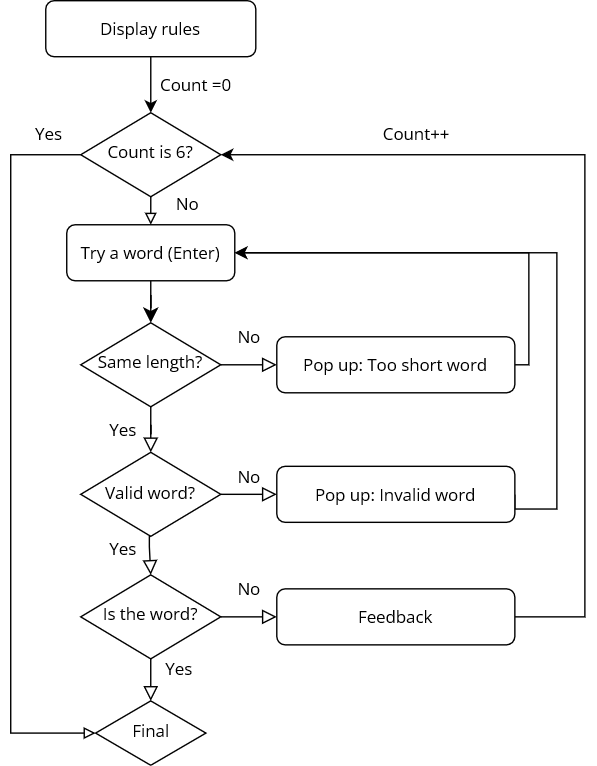

The diagram above was exported from draw.io. Its source (the exported page's mxGraphModel, read from the mxfile embedded in the PNG):
<mxGraphModel dx="1434" dy="746" grid="1" gridSize="10" guides="1" tooltips="1" connect="1" arrows="1" fold="1" page="1" pageScale="1" pageWidth="827" pageHeight="1169" math="0" shadow="0">
  <root>
    <mxCell id="WIyWlLk6GJQsqaUBKTNV-0" />
    <mxCell id="WIyWlLk6GJQsqaUBKTNV-1" parent="WIyWlLk6GJQsqaUBKTNV-0" />
    <mxCell id="WIyWlLk6GJQsqaUBKTNV-2" value="" style="rounded=0;html=1;jettySize=auto;orthogonalLoop=1;fontSize=12;endArrow=classic;endFill=1;endSize=8;strokeWidth=1;shadow=0;labelBackgroundColor=none;edgeStyle=orthogonalEdgeStyle;comic=0;fontFamily=Open Sans;fontSource=https%3A%2F%2Ffonts.googleapis.com%2Fcss%3Ffamily%3DOpen%2BSans;fontStyle=0;verticalAlign=middle;" parent="WIyWlLk6GJQsqaUBKTNV-1" source="WIyWlLk6GJQsqaUBKTNV-3" target="WIyWlLk6GJQsqaUBKTNV-6" edge="1">
      <mxGeometry relative="1" as="geometry" />
    </mxCell>
    <mxCell id="WIyWlLk6GJQsqaUBKTNV-3" value="&lt;font style=&quot;font-size: 12px;&quot;&gt;Try a word (Enter)&lt;/font&gt;" style="rounded=1;whiteSpace=wrap;html=1;fontSize=12;glass=0;strokeWidth=1;shadow=0;comic=0;fontFamily=Open Sans;fontSource=https%3A%2F%2Ffonts.googleapis.com%2Fcss%3Ffamily%3DOpen%2BSans;fontStyle=0;verticalAlign=middle;" parent="WIyWlLk6GJQsqaUBKTNV-1" vertex="1">
      <mxGeometry x="60" y="230" width="120" height="40" as="geometry" />
    </mxCell>
    <mxCell id="WIyWlLk6GJQsqaUBKTNV-4" value="Yes" style="rounded=0;html=1;jettySize=auto;orthogonalLoop=1;fontSize=12;endArrow=block;endFill=0;endSize=8;strokeWidth=1;shadow=0;labelBackgroundColor=none;edgeStyle=orthogonalEdgeStyle;entryX=0.5;entryY=0;entryDx=0;entryDy=0;comic=0;fontFamily=Open Sans;fontSource=https%3A%2F%2Ffonts.googleapis.com%2Fcss%3Ffamily%3DOpen%2BSans;fontStyle=0;verticalAlign=middle;" parent="WIyWlLk6GJQsqaUBKTNV-1" source="WIyWlLk6GJQsqaUBKTNV-6" target="WIyWlLk6GJQsqaUBKTNV-10" edge="1">
      <mxGeometry y="20" relative="1" as="geometry">
        <mxPoint as="offset" />
        <Array as="points" />
      </mxGeometry>
    </mxCell>
    <mxCell id="WIyWlLk6GJQsqaUBKTNV-5" value="No" style="edgeStyle=orthogonalEdgeStyle;rounded=0;html=1;jettySize=auto;orthogonalLoop=1;fontSize=12;endArrow=block;endFill=0;endSize=8;strokeWidth=1;shadow=0;labelBackgroundColor=none;comic=0;fontFamily=Open Sans;fontSource=https%3A%2F%2Ffonts.googleapis.com%2Fcss%3Ffamily%3DOpen%2BSans;fontStyle=0;verticalAlign=middle;" parent="WIyWlLk6GJQsqaUBKTNV-1" source="WIyWlLk6GJQsqaUBKTNV-6" target="WIyWlLk6GJQsqaUBKTNV-7" edge="1">
      <mxGeometry y="20" relative="1" as="geometry">
        <mxPoint as="offset" />
      </mxGeometry>
    </mxCell>
    <mxCell id="WIyWlLk6GJQsqaUBKTNV-6" value="&lt;font style=&quot;font-size: 12px;&quot;&gt;Same length?&lt;/font&gt;" style="rhombus;whiteSpace=wrap;html=1;shadow=0;fontFamily=Open Sans;fontSize=12;align=center;strokeWidth=1;spacing=6;spacingTop=-4;comic=0;fontSource=https%3A%2F%2Ffonts.googleapis.com%2Fcss%3Ffamily%3DOpen%2BSans;fontStyle=0;verticalAlign=middle;" parent="WIyWlLk6GJQsqaUBKTNV-1" vertex="1">
      <mxGeometry x="70" y="300" width="100" height="60" as="geometry" />
    </mxCell>
    <mxCell id="ZYrXhItKlOcjYRm_MLzh-3" style="edgeStyle=orthogonalEdgeStyle;rounded=0;orthogonalLoop=1;jettySize=auto;html=1;entryX=1;entryY=0.5;entryDx=0;entryDy=0;exitX=1;exitY=0.5;exitDx=0;exitDy=0;comic=0;fontFamily=Open Sans;fontSource=https%3A%2F%2Ffonts.googleapis.com%2Fcss%3Ffamily%3DOpen%2BSans;fontSize=12;fontStyle=0;verticalAlign=middle;strokeWidth=1;" parent="WIyWlLk6GJQsqaUBKTNV-1" source="WIyWlLk6GJQsqaUBKTNV-7" target="WIyWlLk6GJQsqaUBKTNV-3" edge="1">
      <mxGeometry relative="1" as="geometry">
        <Array as="points">
          <mxPoint x="390" y="330" />
          <mxPoint x="390" y="250" />
        </Array>
      </mxGeometry>
    </mxCell>
    <mxCell id="WIyWlLk6GJQsqaUBKTNV-7" value="&lt;font style=&quot;font-size: 12px;&quot;&gt;Pop up: Too short word &lt;/font&gt;" style="rounded=1;whiteSpace=wrap;html=1;fontSize=12;glass=0;strokeWidth=1;shadow=0;comic=0;fontFamily=Open Sans;fontSource=https%3A%2F%2Ffonts.googleapis.com%2Fcss%3Ffamily%3DOpen%2BSans;fontStyle=0;verticalAlign=middle;" parent="WIyWlLk6GJQsqaUBKTNV-1" vertex="1">
      <mxGeometry x="210" y="310" width="170" height="40" as="geometry" />
    </mxCell>
    <mxCell id="WIyWlLk6GJQsqaUBKTNV-8" value="No" style="rounded=0;html=1;jettySize=auto;orthogonalLoop=1;fontSize=12;endArrow=block;endFill=0;endSize=8;strokeWidth=1;shadow=0;labelBackgroundColor=none;edgeStyle=orthogonalEdgeStyle;entryX=0;entryY=0.5;entryDx=0;entryDy=0;comic=0;fontFamily=Open Sans;fontSource=https%3A%2F%2Ffonts.googleapis.com%2Fcss%3Ffamily%3DOpen%2BSans;fontStyle=0;verticalAlign=middle;" parent="WIyWlLk6GJQsqaUBKTNV-1" source="WIyWlLk6GJQsqaUBKTNV-10" target="WIyWlLk6GJQsqaUBKTNV-12" edge="1">
      <mxGeometry y="13" relative="1" as="geometry">
        <mxPoint as="offset" />
      </mxGeometry>
    </mxCell>
    <mxCell id="WIyWlLk6GJQsqaUBKTNV-9" value="Yes" style="edgeStyle=orthogonalEdgeStyle;rounded=0;html=1;jettySize=auto;orthogonalLoop=1;fontSize=12;endArrow=block;endFill=0;endSize=8;strokeWidth=1;shadow=0;labelBackgroundColor=none;entryX=0.5;entryY=0;entryDx=0;entryDy=0;comic=0;fontFamily=Open Sans;fontSource=https%3A%2F%2Ffonts.googleapis.com%2Fcss%3Ffamily%3DOpen%2BSans;fontStyle=0;verticalAlign=middle;" parent="WIyWlLk6GJQsqaUBKTNV-1" source="WIyWlLk6GJQsqaUBKTNV-10" target="ZYrXhItKlOcjYRm_MLzh-16" edge="1">
      <mxGeometry x="-0.4431" y="-19" relative="1" as="geometry">
        <mxPoint as="offset" />
        <mxPoint x="120" y="540" as="targetPoint" />
        <Array as="points">
          <mxPoint x="119" y="460" />
          <mxPoint x="119" y="460" />
        </Array>
      </mxGeometry>
    </mxCell>
    <mxCell id="WIyWlLk6GJQsqaUBKTNV-10" value="&lt;font style=&quot;font-size: 12px;&quot;&gt;Valid word?&lt;/font&gt;" style="rhombus;whiteSpace=wrap;html=1;shadow=0;fontFamily=Open Sans;fontSize=12;align=center;strokeWidth=1;spacing=6;spacingTop=-4;comic=0;fontSource=https%3A%2F%2Ffonts.googleapis.com%2Fcss%3Ffamily%3DOpen%2BSans;fontStyle=0;verticalAlign=middle;" parent="WIyWlLk6GJQsqaUBKTNV-1" vertex="1">
      <mxGeometry x="70" y="392.5" width="100" height="60" as="geometry" />
    </mxCell>
    <mxCell id="ZYrXhItKlOcjYRm_MLzh-4" style="edgeStyle=orthogonalEdgeStyle;rounded=0;orthogonalLoop=1;jettySize=auto;html=1;exitX=1;exitY=0.5;exitDx=0;exitDy=0;comic=0;fontFamily=Open Sans;fontSource=https%3A%2F%2Ffonts.googleapis.com%2Fcss%3Ffamily%3DOpen%2BSans;fontSize=12;fontStyle=0;verticalAlign=middle;strokeWidth=1;" parent="WIyWlLk6GJQsqaUBKTNV-1" source="WIyWlLk6GJQsqaUBKTNV-12" edge="1">
      <mxGeometry relative="1" as="geometry">
        <mxPoint x="180" y="250" as="targetPoint" />
        <Array as="points">
          <mxPoint x="380" y="433" />
          <mxPoint x="410" y="433" />
          <mxPoint x="410" y="250" />
        </Array>
      </mxGeometry>
    </mxCell>
    <mxCell id="WIyWlLk6GJQsqaUBKTNV-12" value="&lt;font style=&quot;font-size: 12px;&quot;&gt;Pop up: Invalid word&lt;/font&gt;" style="rounded=1;whiteSpace=wrap;html=1;fontSize=12;glass=0;strokeWidth=1;shadow=0;comic=0;fontFamily=Open Sans;fontSource=https%3A%2F%2Ffonts.googleapis.com%2Fcss%3Ffamily%3DOpen%2BSans;fontStyle=0;verticalAlign=middle;" parent="WIyWlLk6GJQsqaUBKTNV-1" vertex="1">
      <mxGeometry x="210" y="402.5" width="170" height="40" as="geometry" />
    </mxCell>
    <mxCell id="ZYrXhItKlOcjYRm_MLzh-8" value="&lt;font data-font-src=&quot;https://fonts.googleapis.com/css?family=Open+Sans&quot; style=&quot;font-size: 12px;&quot;&gt;Final&lt;/font&gt;" style="rhombus;whiteSpace=wrap;html=1;shadow=0;fontFamily=Open Sans;fontSize=12;align=center;strokeWidth=1;spacing=6;spacingTop=-4;fontSource=https%3A%2F%2Ffonts.googleapis.com%2Fcss%3Ffamily%3DOpen%2BSans;fontStyle=0;verticalAlign=middle;" parent="WIyWlLk6GJQsqaUBKTNV-1" vertex="1">
      <mxGeometry x="80.61999999999999" y="570" width="78.75" height="46" as="geometry" />
    </mxCell>
    <mxCell id="ZYrXhItKlOcjYRm_MLzh-10" value="Yes" style="rounded=0;html=1;jettySize=auto;orthogonalLoop=1;fontSize=12;endArrow=block;endFill=0;endSize=8;strokeWidth=1;shadow=0;labelBackgroundColor=none;edgeStyle=orthogonalEdgeStyle;entryX=0.5;entryY=0;entryDx=0;entryDy=0;exitX=0.5;exitY=1;exitDx=0;exitDy=0;startArrow=none;comic=0;fontFamily=Open Sans;fontSource=https%3A%2F%2Ffonts.googleapis.com%2Fcss%3Ffamily%3DOpen%2BSans;fontStyle=0;verticalAlign=middle;" parent="WIyWlLk6GJQsqaUBKTNV-1" source="ZYrXhItKlOcjYRm_MLzh-16" target="ZYrXhItKlOcjYRm_MLzh-8" edge="1">
      <mxGeometry x="-0.5001" y="20" relative="1" as="geometry">
        <mxPoint as="offset" />
        <mxPoint x="120" y="580" as="sourcePoint" />
        <mxPoint x="130.0344827586207" y="430.0282935455348" as="targetPoint" />
      </mxGeometry>
    </mxCell>
    <mxCell id="ZYrXhItKlOcjYRm_MLzh-13" style="edgeStyle=orthogonalEdgeStyle;rounded=0;orthogonalLoop=1;jettySize=auto;html=1;fontFamily=Open Sans;fontSize=12;exitX=1;exitY=0.5;exitDx=0;exitDy=0;entryX=1;entryY=0.5;entryDx=0;entryDy=0;comic=0;fontSource=https%3A%2F%2Ffonts.googleapis.com%2Fcss%3Ffamily%3DOpen%2BSans;fontStyle=0;verticalAlign=middle;strokeWidth=1;" parent="WIyWlLk6GJQsqaUBKTNV-1" source="ZYrXhItKlOcjYRm_MLzh-11" target="ZYrXhItKlOcjYRm_MLzh-22" edge="1">
      <mxGeometry relative="1" as="geometry">
        <mxPoint x="180" y="250" as="targetPoint" />
        <Array as="points">
          <mxPoint x="430" y="510" />
          <mxPoint x="430" y="180" />
        </Array>
      </mxGeometry>
    </mxCell>
    <mxCell id="ZYrXhItKlOcjYRm_MLzh-11" value="Feedback" style="rounded=1;whiteSpace=wrap;html=1;fontSize=12;glass=0;strokeWidth=1;shadow=0;comic=0;fontFamily=Open Sans;fontSource=https%3A%2F%2Ffonts.googleapis.com%2Fcss%3Ffamily%3DOpen%2BSans;fontStyle=0;verticalAlign=middle;" parent="WIyWlLk6GJQsqaUBKTNV-1" vertex="1">
      <mxGeometry x="210" y="490" width="170" height="40" as="geometry" />
    </mxCell>
    <mxCell id="ZYrXhItKlOcjYRm_MLzh-14" value="No" style="rounded=0;html=1;jettySize=auto;orthogonalLoop=1;fontSize=12;endArrow=block;endFill=0;endSize=8;strokeWidth=1;shadow=0;labelBackgroundColor=none;edgeStyle=orthogonalEdgeStyle;entryX=0;entryY=0.5;entryDx=0;entryDy=0;exitX=1;exitY=0.5;exitDx=0;exitDy=0;comic=0;fontFamily=Open Sans;fontSource=https%3A%2F%2Ffonts.googleapis.com%2Fcss%3Ffamily%3DOpen%2BSans;fontStyle=0;verticalAlign=middle;" parent="WIyWlLk6GJQsqaUBKTNV-1" source="ZYrXhItKlOcjYRm_MLzh-16" target="ZYrXhItKlOcjYRm_MLzh-11" edge="1">
      <mxGeometry x="0.0002" y="20" relative="1" as="geometry">
        <mxPoint as="offset" />
        <mxPoint x="180" y="560" as="sourcePoint" />
        <mxPoint x="220" y="470" as="targetPoint" />
      </mxGeometry>
    </mxCell>
    <mxCell id="ZYrXhItKlOcjYRm_MLzh-16" value="&lt;font style=&quot;font-size: 12px;&quot;&gt;Is the word?&lt;/font&gt;" style="rhombus;whiteSpace=wrap;html=1;shadow=0;fontFamily=Open Sans;fontSize=12;align=center;strokeWidth=1;spacing=6;spacingTop=-4;comic=0;fontSource=https%3A%2F%2Ffonts.googleapis.com%2Fcss%3Ffamily%3DOpen%2BSans;fontStyle=0;verticalAlign=middle;" parent="WIyWlLk6GJQsqaUBKTNV-1" vertex="1">
      <mxGeometry x="69.99" y="480" width="100" height="60" as="geometry" />
    </mxCell>
    <mxCell id="ZYrXhItKlOcjYRm_MLzh-21" value="" style="edgeStyle=orthogonalEdgeStyle;rounded=0;orthogonalLoop=1;jettySize=auto;html=1;fontFamily=Open Sans;fontSize=12;entryX=0.5;entryY=0;entryDx=0;entryDy=0;exitX=0.5;exitY=1;exitDx=0;exitDy=0;endArrow=block;endFill=0;comic=0;fontSource=https%3A%2F%2Ffonts.googleapis.com%2Fcss%3Ffamily%3DOpen%2BSans;fontStyle=0;verticalAlign=middle;strokeWidth=1;" parent="WIyWlLk6GJQsqaUBKTNV-1" source="ZYrXhItKlOcjYRm_MLzh-22" target="WIyWlLk6GJQsqaUBKTNV-3" edge="1">
      <mxGeometry relative="1" as="geometry" />
    </mxCell>
    <mxCell id="ZYrXhItKlOcjYRm_MLzh-29" style="edgeStyle=orthogonalEdgeStyle;rounded=0;orthogonalLoop=1;jettySize=auto;html=1;entryX=0.5;entryY=0;entryDx=0;entryDy=0;fontFamily=Open Sans;fontSize=12;endArrow=classic;endFill=1;comic=0;fontSource=https%3A%2F%2Ffonts.googleapis.com%2Fcss%3Ffamily%3DOpen%2BSans;fontStyle=0;verticalAlign=middle;strokeWidth=1;" parent="WIyWlLk6GJQsqaUBKTNV-1" source="ZYrXhItKlOcjYRm_MLzh-20" target="ZYrXhItKlOcjYRm_MLzh-22" edge="1">
      <mxGeometry relative="1" as="geometry">
        <Array as="points" />
      </mxGeometry>
    </mxCell>
    <mxCell id="ZYrXhItKlOcjYRm_MLzh-20" value="&lt;font data-font-src=&quot;https://fonts.googleapis.com/css?family=Open+Sans&quot; style=&quot;font-size: 12px;&quot;&gt;Display rules&lt;/font&gt;" style="rounded=1;whiteSpace=wrap;html=1;fontSize=12;glass=0;strokeWidth=1;shadow=0;comic=0;fontFamily=Open Sans;fontSource=https%3A%2F%2Ffonts.googleapis.com%2Fcss%3Ffamily%3DOpen%2BSans;fontStyle=0;verticalAlign=middle;" parent="WIyWlLk6GJQsqaUBKTNV-1" vertex="1">
      <mxGeometry x="45.019999999999996" y="70" width="149.99" height="40" as="geometry" />
    </mxCell>
    <mxCell id="ZYrXhItKlOcjYRm_MLzh-25" style="edgeStyle=orthogonalEdgeStyle;rounded=0;orthogonalLoop=1;jettySize=auto;html=1;fontFamily=Open Sans;fontSize=12;entryX=0;entryY=0.5;entryDx=0;entryDy=0;endArrow=block;endFill=0;comic=0;fontSource=https%3A%2F%2Ffonts.googleapis.com%2Fcss%3Ffamily%3DOpen%2BSans;fontStyle=0;verticalAlign=middle;strokeWidth=1;" parent="WIyWlLk6GJQsqaUBKTNV-1" source="ZYrXhItKlOcjYRm_MLzh-22" target="ZYrXhItKlOcjYRm_MLzh-8" edge="1">
      <mxGeometry relative="1" as="geometry">
        <mxPoint x="80" y="600" as="targetPoint" />
        <Array as="points">
          <mxPoint x="20" y="180" />
          <mxPoint x="20" y="593" />
        </Array>
      </mxGeometry>
    </mxCell>
    <mxCell id="ZYrXhItKlOcjYRm_MLzh-22" value="&lt;font style=&quot;font-size: 12px;&quot;&gt;Count is 6?&lt;/font&gt;" style="rhombus;whiteSpace=wrap;html=1;shadow=0;fontFamily=Open Sans;fontSize=12;align=center;strokeWidth=1;spacing=6;spacingTop=-4;comic=0;fontSource=https%3A%2F%2Ffonts.googleapis.com%2Fcss%3Ffamily%3DOpen%2BSans;fontStyle=0;verticalAlign=middle;" parent="WIyWlLk6GJQsqaUBKTNV-1" vertex="1">
      <mxGeometry x="70.00999999999999" y="150" width="100" height="60" as="geometry" />
    </mxCell>
    <mxCell id="ZYrXhItKlOcjYRm_MLzh-23" value="Count =0" style="text;html=1;strokeColor=none;fillColor=none;align=center;verticalAlign=middle;whiteSpace=wrap;rounded=0;fontSize=12;fontFamily=Open Sans;comic=0;fontSource=https%3A%2F%2Ffonts.googleapis.com%2Fcss%3Ffamily%3DOpen%2BSans;fontStyle=0;strokeWidth=1;" parent="WIyWlLk6GJQsqaUBKTNV-1" vertex="1">
      <mxGeometry x="124.99000000000001" y="120" width="55.01" height="20" as="geometry" />
    </mxCell>
    <mxCell id="ZYrXhItKlOcjYRm_MLzh-24" value="Count++" style="text;html=1;strokeColor=none;fillColor=none;align=center;verticalAlign=middle;whiteSpace=wrap;rounded=0;fontSize=12;fontFamily=Open Sans;comic=0;fontSource=https%3A%2F%2Ffonts.googleapis.com%2Fcss%3Ffamily%3DOpen%2BSans;fontStyle=0;strokeWidth=1;" parent="WIyWlLk6GJQsqaUBKTNV-1" vertex="1">
      <mxGeometry x="280" y="150" width="60" height="30" as="geometry" />
    </mxCell>
    <mxCell id="ZYrXhItKlOcjYRm_MLzh-26" value="No" style="text;html=1;strokeColor=none;fillColor=none;align=center;verticalAlign=middle;whiteSpace=wrap;rounded=0;fontSize=12;fontFamily=Open Sans;comic=0;fontSource=https%3A%2F%2Ffonts.googleapis.com%2Fcss%3Ffamily%3DOpen%2BSans;fontStyle=0;strokeWidth=1;" parent="WIyWlLk6GJQsqaUBKTNV-1" vertex="1">
      <mxGeometry x="134.37" y="210" width="25.01" height="10" as="geometry" />
    </mxCell>
    <mxCell id="ZYrXhItKlOcjYRm_MLzh-30" value="Yes" style="text;html=1;strokeColor=none;fillColor=none;align=center;verticalAlign=middle;whiteSpace=wrap;rounded=0;fontSize=12;fontFamily=Open Sans;comic=0;fontSource=https%3A%2F%2Ffonts.googleapis.com%2Fcss%3Ffamily%3DOpen%2BSans;fontStyle=0;strokeWidth=1;" parent="WIyWlLk6GJQsqaUBKTNV-1" vertex="1">
      <mxGeometry x="34.99000000000001" y="160" width="25.01" height="10" as="geometry" />
    </mxCell>
  </root>
</mxGraphModel>